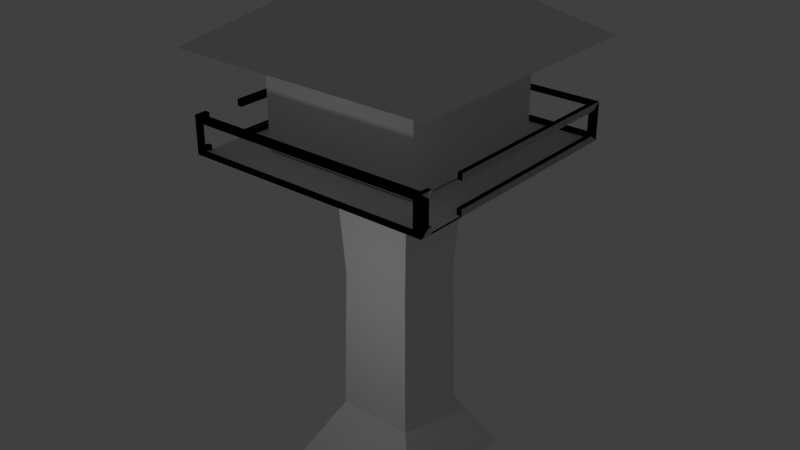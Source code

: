 # Source: dojo_in_tree.blend  (saved by Blender 2.70.0; exported with 4.5.12 LTS)
import bpy
from mathutils import Matrix  # noqa: F401  (used for matrix-valued properties, if any)

bpy.ops.wm.read_factory_settings(use_empty=True)
scene = bpy.context.scene
scene.name = 'Scene'

# ---- collections
col_collection_1 = bpy.data.collections.new('Collection 1'); scene.collection.children.link(col_collection_1)

# ---- materials (node trees are filled in below, after node groups)
mat_material = bpy.data.materials.new('Material')
mat_material.alpha_threshold = 0.0
mat_material.use_transparent_shadow = False
mat_material.roughness = 0.5
mat_material.line_color = (0.0, 0.0, 0.0, 1.0)

# ---- material node trees

# ---- world
world_world = bpy.data.worlds.new('World'); scene.world = world_world
world_world.color = (0.05088, 0.05088, 0.05088)
world_world.use_sun_shadow = False
world_world.sun_shadow_jitter_overblur = 0.0
world_world.cycles.sampling_method = 'MANUAL'
world_world.cycles.sample_map_resolution = 256

# ---- lights
light_lamp = bpy.data.lights.new('Lamp', 'POINT')
light_lamp.transmission_factor = 0.0
light_lamp.cutoff_distance = 30.0
light_lamp.energy = 100.0
light_lamp.shadow_buffer_clip_start = 1.001
light_lamp.shadow_soft_size = 0.1
light_lamp.shadow_maximum_resolution = 0.006
light_lamp.use_absolute_resolution = True
light_lamp.cycles.use_multiple_importance_sampling = False

# ---- meshes
me_cube_005 = bpy.data.meshes.new('Cube.005')
me_cube_005.from_pydata([(3.251, 3.251, 1.388), (3.251, -3.251, 1.388), (-3.251, -3.251, 1.388), (-3.251, 3.251, 1.388), (3.251, 3.251, 1.146), (3.251, -3.251, 1.146), (-3.251, 3.251, 1.146), (-3.251, -3.251, 1.146), (3.127, 3.127, 1.388), (3.127, -3.127, 1.388), (-3.127, -3.127, 1.388), (-3.127, 3.127, 1.388), (3.027, -3.251, 1.346), (-3.027, -3.251, 1.346), (3.027, -3.251, 1.188), (-3.027, -3.251, 1.188), (3.251, 3.024, 1.346), (3.251, -3.024, 1.346), (3.251, 3.024, 1.189), (3.251, -3.024, 1.189), (3.024, 3.251, 1.346), (-3.024, 3.251, 1.346), (3.024, 3.251, 1.189), (-3.024, 3.251, 1.189), (-3.251, -3.024, 1.346), (-3.251, 3.024, 1.346), (-3.251, 3.024, 1.189), (-3.251, -3.024, 1.189), (-3.127, -1.966, 1.388), (-3.127, -2.936, 1.388), (-3.251, -1.966, 1.388), (-3.251, -2.936, 1.388), (-3.127, -1.966, 1.346), (-3.127, -2.936, 1.346), (-3.251, -1.966, 1.346), (-3.251, -2.936, 1.346), (-3.127, -1.966, 1.189), (-3.127, -2.936, 1.189), (-3.251, -1.966, 1.189), (-3.251, -2.936, 1.189), (-3.251, -1.966, 1.146), (-3.251, -2.936, 1.146), (3.125, 3.251, 1.388), (3.125, 3.251, 1.146), (3.249, 3.127, 1.388), (3.125, -3.024, 1.346), (3.125, 3.024, 1.346), (3.125, 3.024, 1.189), (3.125, -3.024, 1.189), (3.249, -1.966, 1.388), (3.249, -2.936, 1.388), (3.126, -1.966, 1.388), (3.126, -2.936, 1.388), (3.249, -2.936, 1.346), (3.126, -1.966, 1.346), (3.126, -2.936, 1.346), (3.249, -1.966, 1.189), (3.249, -2.936, 1.189), (3.126, -1.966, 1.189), (3.126, -2.936, 1.189), (3.126, -1.966, 1.146), (3.126, -2.936, 1.146), (3.249, -1.966, 1.346), (3.126, -1.966, 1.346), (3.249, -1.966, 1.146), (3.126, -1.966, 1.146), (3.249, -2.936, 1.146), (3.126, -2.936, 1.146), (-3.127, -1.966, 1.146), (-3.127, 3.127, 1.151), (-3.127, 3.127, 1.346), (-3.127, 3.127, 1.193), (-3.127, -2.936, 1.146), (-3.251, -2.936, 1.146)], [(6, 7), (61, 59), (62, 63), (4, 66)], [(52, 9, 1, 50), (3, 11, 8, 0), (31, 2, 10, 29), (2, 1, 9, 10), (28, 11, 3, 30), (3, 6, 26, 25), (2, 24, 27, 7), (2, 7, 15, 13), (2, 13, 12, 1), (1, 12, 14, 5), (7, 5, 14, 15), (3, 21, 23, 6), (3, 0, 20, 21), (0, 4, 22, 20), (6, 23, 22, 4), (0, 16, 18, 4), (39, 41, 7, 27), (38, 26, 6, 40), (31, 35, 24, 2), (3, 25, 34, 30), (30, 34, 32, 28), (35, 33, 29, 31), (49, 62, 16, 0), (49, 44, 42, 51), (42, 43, 47, 46), (57, 19, 5, 66), (58, 47, 43, 60), (61, 66, 5), (42, 46, 54, 51), (55, 52, 50, 53), (1, 5, 19, 17), (49, 51, 54, 62), (1, 17, 53, 50), (66, 67, 59, 57), (19, 57, 59, 48), (17, 19, 48, 45), (45, 17, 53, 55), (58, 65, 64, 56), (4, 18, 56, 64), (56, 18, 47, 58), (16, 46, 47, 18), (16, 62, 54, 46), (64, 65, 67, 66), (52, 55, 45, 9), (38, 40, 68, 36), (11, 28, 32, 70), (32, 34, 25, 70), (25, 26, 71, 70), (21, 70, 71, 23), (36, 71, 26, 38), (68, 69, 71, 36), (37, 72, 73, 39)])
me_cube_005.materials.append(mat_material)
me_cube_005.use_remesh_preserve_volume = False
me_cube_005.use_remesh_preserve_attributes = False
me_cube_005.use_mirror_vertex_groups = False
me_cube_005.update()
me_cube_004 = bpy.data.meshes.new('Cube.004')
me_cube_004.from_pydata([(3.251, 3.251, 1.388), (3.251, -3.251, 1.388), (-3.251, -3.251, 1.388), (-3.251, 3.251, 1.388), (1.106, 1.106, 1.145), (3.251, 3.251, 1.146), (1.106, -1.106, 1.145), (3.251, -3.251, 1.146), (-1.106, 1.106, 1.145), (-3.251, 3.251, 1.146), (-1.106, -1.106, 1.145), (-3.251, -3.251, 1.146), (3.127, 3.127, 1.388), (3.127, -3.127, 1.388), (-3.127, -3.127, 1.388), (-3.127, 3.127, 1.388), (3.027, -3.251, 1.346), (-3.027, -3.251, 1.346), (3.027, -3.251, 1.188), (-3.027, -3.251, 1.188), (3.251, 3.024, 1.346), (3.251, -3.024, 1.346), (3.251, 3.024, 1.189), (3.251, -3.024, 1.189), (3.024, 3.251, 1.346), (-3.024, 3.251, 1.346), (3.024, 3.251, 1.189), (-3.024, 3.251, 1.189), (-3.251, -3.024, 1.346), (-3.251, 3.024, 1.346), (-3.251, 3.024, 1.189), (-3.251, -3.024, 1.189), (-3.127, -1.966, 1.388), (-3.127, -2.936, 1.388), (-3.251, -1.966, 1.388), (-3.251, -2.936, 1.388), (-3.127, -1.966, 1.346), (-3.127, -2.936, 1.346), (-3.251, -1.966, 1.346), (-3.251, -2.936, 1.346), (-3.127, -1.966, 1.189), (-3.127, -2.936, 1.189), (-3.251, -1.966, 1.189), (-3.251, -2.936, 1.189), (-3.251, -1.966, 1.146), (-3.251, -2.936, 1.146), (3.125, 3.251, 1.388), (3.125, 3.251, 1.146), (3.249, 3.127, 1.388), (3.125, -3.024, 1.346), (3.125, 3.024, 1.346), (3.125, 3.024, 1.189), (3.125, -3.024, 1.189), (3.249, -1.966, 1.388), (3.249, -2.936, 1.388), (3.126, -1.966, 1.388), (3.126, -2.936, 1.388), (3.249, -2.936, 1.346), (3.126, -1.966, 1.346), (3.126, -2.936, 1.346), (3.249, -1.966, 1.189), (3.249, -2.936, 1.189), (3.126, -1.966, 1.189), (3.126, -2.936, 1.189), (3.126, -1.966, 1.146), (3.126, -2.936, 1.146), (3.249, -1.966, 1.346), (3.126, -1.966, 1.346), (3.249, -1.966, 1.146), (3.126, -1.966, 1.146), (3.249, -2.936, 1.146), (3.126, -2.936, 1.146), (-3.127, -1.966, 1.146), (-3.127, 3.127, 1.151), (-3.127, 3.127, 1.346), (-3.127, 3.127, 1.193), (-3.127, -2.936, 1.146), (-3.251, -2.936, 1.146)], [(65, 63), (66, 67)], [(4, 8, 9, 5), (8, 10, 11, 9), (6, 7, 11, 10), (65, 7, 6), (56, 13, 1, 54), (3, 15, 12, 0), (35, 2, 14, 33), (2, 1, 13, 14), (32, 15, 3, 34), (3, 9, 30, 29), (2, 28, 31, 11), (2, 11, 19, 17), (2, 17, 16, 1), (1, 16, 18, 7), (11, 7, 18, 19), (3, 25, 27, 9), (3, 0, 24, 25), (0, 5, 26, 24), (9, 27, 26, 5), (0, 20, 22, 5), (43, 45, 11, 31), (42, 30, 9, 44), (35, 39, 28, 2), (3, 29, 38, 34), (34, 38, 36, 32), (39, 37, 33, 35), (53, 66, 20, 0), (53, 48, 46, 55), (46, 47, 51, 50), (61, 23, 7, 70), (70, 65, 6), (62, 51, 47, 64), (65, 70, 7), (46, 50, 58, 55), (59, 56, 54, 57), (1, 7, 23, 21), (53, 55, 58, 66), (1, 21, 57, 54), (70, 71, 63, 61), (23, 61, 63, 52), (21, 23, 52, 49), (49, 21, 57, 59), (62, 69, 68, 60), (5, 22, 60, 68), (60, 22, 51, 62), (20, 50, 51, 22), (20, 66, 58, 50), (68, 69, 71, 70), (56, 59, 49, 13), (42, 44, 72, 40), (15, 32, 36, 74), (36, 38, 29, 74), (29, 30, 75, 74), (25, 74, 75, 27), (40, 75, 30, 42), (72, 73, 75, 40), (41, 76, 77, 43), (5, 70, 6, 4)])
me_cube_004.materials.append(mat_material)
me_cube_004.use_remesh_preserve_volume = False
me_cube_004.use_remesh_preserve_attributes = False
me_cube_004.use_mirror_vertex_groups = False
me_cube_004.update()
me_cube_003 = bpy.data.meshes.new('Cube.003')
me_cube_003.from_pydata([(2.104, 2.104, 1.161), (2.104, -2.104, 1.161), (-2.104, 2.104, 1.161), (-2.104, -2.104, 1.161), (2.104, 2.104, 1.778), (2.104, -2.104, 1.778), (-2.104, 2.104, 1.778), (-2.104, -2.104, 1.778)], [], [(2, 0, 1, 3), (1, 0, 4, 5), (3, 1, 5, 7), (2, 3, 7, 6), (0, 2, 6, 4)])
me_cube_003.materials.append(mat_material)
me_cube_003.use_remesh_preserve_volume = False
me_cube_003.use_remesh_preserve_attributes = False
me_cube_003.use_mirror_vertex_groups = False
me_cube_003.update()
me_cube_002 = bpy.data.meshes.new('Cube.002')
me_cube_002.from_pydata([(2.104, 2.104, 1.778), (2.104, -2.104, 1.778), (-2.104, 2.104, 1.778), (-2.104, -2.104, 1.778), (3.43, 3.43, 1.778), (3.43, -3.43, 1.778), (-3.43, 3.43, 1.778), (-3.43, -3.43, 1.778), (3.43, 3.43, 1.778), (3.43, -3.43, 1.778), (-3.43, 3.43, 1.778), (-3.43, -3.43, 1.778), (0.8108, 0.8108, 2.198), (0.8108, -0.8108, 2.198), (-0.8108, 0.8108, 2.198), (-0.8108, -0.8108, 2.198), (0.7333, 0.7333, 2.285), (0.7333, -0.7333, 2.285), (-0.7333, 0.7333, 2.285), (-0.7333, -0.7333, 2.285)], [], [(1, 0, 4, 5), (5, 4, 8, 9), (3, 1, 5, 7), (2, 3, 7, 6), (0, 2, 6, 4), (9, 8, 12, 13), (7, 5, 9, 11), (6, 7, 11, 10), (4, 6, 10, 8), (13, 12, 16, 17), (11, 9, 13, 15), (10, 11, 15, 14), (8, 10, 14, 12), (18, 19, 17, 16), (15, 13, 17, 19), (14, 15, 19, 18), (12, 14, 18, 16)])
me_cube_002.materials.append(mat_material)
me_cube_002.use_remesh_preserve_volume = False
me_cube_002.use_remesh_preserve_attributes = False
me_cube_002.use_mirror_vertex_groups = False
me_cube_002.update()
me_cube_001 = bpy.data.meshes.new('Cube.001')
me_cube_001.from_pydata([(1.815, 1.815, -1.0), (1.815, -1.815, -1.0), (-1.815, -1.815, -1.0), (-1.815, 1.815, -1.0), (1.106, 1.106, 1.145), (1.0, 1.0, -0.6224), (1.106, -1.106, 1.145), (1.0, -1.0, -0.6224), (-1.106, 1.106, 1.145), (-1.0, 1.0, -0.6224), (-1.106, -1.106, 1.145), (-1.0, -1.0, -0.6224), (-0.9241, -0.9241, 0.3336), (0.9241, -0.9241, 0.3336), (-0.9241, 0.9241, 0.3336), (0.9241, 0.9241, 0.3336)], [], [(3, 9, 5, 0), (2, 11, 9, 3), (2, 1, 7, 11), (1, 0, 5, 7), (7, 5, 15, 13), (11, 7, 13, 12), (11, 12, 14, 9), (5, 9, 14, 15), (4, 15, 14, 8), (4, 6, 13, 15), (6, 10, 12, 13), (8, 14, 12, 10)])
me_cube_001.materials.append(mat_material)
me_cube_001.use_remesh_preserve_volume = False
me_cube_001.use_remesh_preserve_attributes = False
me_cube_001.use_mirror_vertex_groups = False
me_cube_001.update()
me_cube = bpy.data.meshes.new('Cube')
me_cube.from_pydata([(1.106, 1.106, 1.145), (3.251, 3.251, 1.146), (1.106, -1.106, 1.145), (3.251, -3.251, 1.146), (-1.106, 1.106, 1.145), (-3.251, 3.251, 1.146), (-1.106, -1.106, 1.145), (-3.251, -3.251, 1.146), (3.221, 3.221, 1.151), (3.221, -3.221, 1.151), (-3.221, 3.221, 1.151), (-3.221, -3.221, 1.151), (3.126, -2.936, 1.146), (3.249, -2.936, 1.146)], [], [(0, 4, 5, 1), (4, 6, 7, 5), (2, 3, 7, 6), (12, 3, 2), (10, 11, 9, 8), (13, 12, 2), (1, 13, 2, 0)])
me_cube.materials.append(mat_material)
me_cube.use_remesh_preserve_volume = False
me_cube.use_remesh_preserve_attributes = False
me_cube.use_mirror_vertex_groups = False
me_cube.update()

# ---- objects
ob_cube_005 = bpy.data.objects.new('Cube.005', me_cube_005)
ob_cube_004 = bpy.data.objects.new('Cube.004', me_cube_004)
ob_cube_003 = bpy.data.objects.new('Cube.003', me_cube_003)
ob_cube_002 = bpy.data.objects.new('Cube.002', me_cube_002)
ob_cube_001 = bpy.data.objects.new('Cube.001', me_cube_001)
ob_cube = bpy.data.objects.new('Cube', me_cube)
ob_lamp = bpy.data.objects.new('Lamp', light_lamp)

# ---- transforms, parenting, visibility, modifiers, constraints
ob_cube_005.location = (0.0, 0.0, 4.0)
ob_cube_005.scale = (1.0, 1.0, 4.0)
ob_cube_005.lock_rotations_4d = False
ob_cube_005.empty_display_type = 'ARROWS'
ob_cube_005.lineart.crease_threshold = 0.0
ob_cube_004.location = (0.0, 0.0, 4.0)
ob_cube_004.scale = (1.0, 1.0, 4.0)
ob_cube_004.lock_rotations_4d = False
ob_cube_004.empty_display_type = 'ARROWS'
ob_cube_004.lineart.crease_threshold = 0.0
ob_cube_003.location = (0.0, 0.0, 4.0)
ob_cube_003.scale = (1.0, 1.0, 4.0)
ob_cube_003.lock_rotations_4d = False
ob_cube_003.empty_display_type = 'ARROWS'
ob_cube_003.lineart.crease_threshold = 0.0
ob_cube_002.location = (0.0, 0.0, 4.0)
ob_cube_002.scale = (1.0, 1.0, 4.0)
ob_cube_002.lock_rotations_4d = False
ob_cube_002.empty_display_type = 'ARROWS'
ob_cube_002.lineart.crease_threshold = 0.0
ob_cube_001.location = (0.0, 0.0, 4.0)
ob_cube_001.scale = (1.0, 1.0, 4.0)
ob_cube_001.lock_rotations_4d = False
ob_cube_001.empty_display_type = 'ARROWS'
ob_cube_001.lineart.crease_threshold = 0.0
ob_cube.location = (0.0, 0.0, 4.0)
ob_cube.scale = (1.0, 1.0, 4.0)
ob_cube.lock_rotations_4d = False
ob_cube.empty_display_type = 'ARROWS'
ob_cube.lineart.crease_threshold = 0.0
ob_lamp.location = (0.4012, -5.715, 5.904)
ob_lamp.rotation_euler = (0.6503, 0.05522, 1.866)
ob_lamp.lock_rotations_4d = False
ob_lamp.empty_display_type = 'ARROWS'
ob_lamp.color = (0.0, 0.0, 0.0, 0.0)
ob_lamp.lineart.crease_threshold = 0.0

# ---- collection membership
col_collection_1.objects.link(ob_cube_005)
col_collection_1.objects.link(ob_cube_004)
col_collection_1.objects.link(ob_cube_003)
col_collection_1.objects.link(ob_cube_002)
col_collection_1.objects.link(ob_cube_001)
col_collection_1.objects.link(ob_cube)
col_collection_1.objects.link(ob_lamp)

# ---- scene / render settings (as saved in the file)
scene.frame_start = 1; scene.frame_end = 250; scene.frame_set(1)
scene.render.engine = 'BLENDER_EEVEE_NEXT'
scene.render.image_settings.compression = 90
scene.render.resolution_percentage = 50
scene.render.dither_intensity = 0.0
scene.cycles.use_denoising = False
scene.cycles.samples = 10
scene.cycles.sampling_pattern = 'TABULATED_SOBOL'
scene.cycles.light_sampling_threshold = 0.0
scene.cycles.use_adaptive_sampling = False
scene.cycles.use_light_tree = False
scene.cycles.blur_glossy = 0.0
scene.cycles.volume_bounces = 1
scene.cycles.pixel_filter_type = 'GAUSSIAN'
scene.cycles.sample_clamp_indirect = 0.0
scene.view_settings.view_transform = 'Standard'
bpy.context.view_layer.update()

# ---- added for rendering (the .blend has no active camera): camera
cam_auto = bpy.data.cameras.new('AutoCamera')
cam_auto.lens = 50.0
cam_auto.sensor_width = 36.0
cam_auto.clip_end = 1000.0
ob_auto_camera = bpy.data.objects.new('AutoCamera', cam_auto)
scene.collection.objects.link(ob_auto_camera)
ob_auto_camera.location = (15.1131, -18.1358, 18.6611)
ob_auto_camera.rotation_euler = (1.09748, -7.21219e-08, 0.694738)
scene.camera = ob_auto_camera
bpy.context.view_layer.update()
